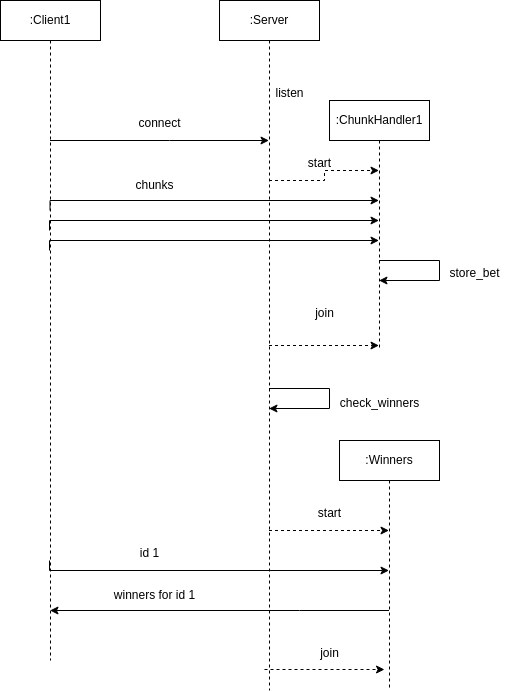

The diagram above was exported from draw.io. Its source (the exported page's mxGraphModel, read from the mxfile embedded in the PNG):
<mxGraphModel dx="826" dy="1591" grid="1" gridSize="10" guides="1" tooltips="1" connect="1" arrows="1" fold="1" page="1" pageScale="1" pageWidth="850" pageHeight="1100" math="0" shadow="0">
  <root>
    <mxCell id="0" />
    <mxCell id="1" parent="0" />
    <mxCell id="vSFNEDh-ecFYBlCZ8b_e-3" style="edgeStyle=orthogonalEdgeStyle;rounded=0;orthogonalLoop=1;jettySize=auto;html=1;curved=0;" edge="1" parent="1" target="vSFNEDh-ecFYBlCZ8b_e-28">
      <mxGeometry relative="1" as="geometry">
        <mxPoint x="190.5" y="90" as="sourcePoint" />
        <mxPoint x="409.5" y="90" as="targetPoint" />
        <Array as="points">
          <mxPoint x="191" y="80" />
        </Array>
      </mxGeometry>
    </mxCell>
    <mxCell id="vSFNEDh-ecFYBlCZ8b_e-34" style="edgeStyle=orthogonalEdgeStyle;rounded=0;orthogonalLoop=1;jettySize=auto;html=1;curved=0;" edge="1" parent="1" source="vSFNEDh-ecFYBlCZ8b_e-1" target="vSFNEDh-ecFYBlCZ8b_e-2">
      <mxGeometry relative="1" as="geometry">
        <Array as="points">
          <mxPoint x="310" y="20" />
          <mxPoint x="310" y="20" />
        </Array>
      </mxGeometry>
    </mxCell>
    <mxCell id="vSFNEDh-ecFYBlCZ8b_e-1" value=":Client1" style="shape=umlLifeline;perimeter=lifelinePerimeter;whiteSpace=wrap;html=1;container=1;dropTarget=0;collapsible=0;recursiveResize=0;outlineConnect=0;portConstraint=eastwest;newEdgeStyle={&quot;curved&quot;:0,&quot;rounded&quot;:0};" vertex="1" parent="1">
      <mxGeometry x="141" y="-120" width="100" height="660" as="geometry" />
    </mxCell>
    <mxCell id="vSFNEDh-ecFYBlCZ8b_e-46" style="edgeStyle=orthogonalEdgeStyle;rounded=0;orthogonalLoop=1;jettySize=auto;html=1;curved=0;dashed=1;" edge="1" parent="1" source="vSFNEDh-ecFYBlCZ8b_e-2" target="vSFNEDh-ecFYBlCZ8b_e-28">
      <mxGeometry relative="1" as="geometry">
        <Array as="points">
          <mxPoint x="465" y="60" />
          <mxPoint x="465" y="50" />
        </Array>
      </mxGeometry>
    </mxCell>
    <mxCell id="vSFNEDh-ecFYBlCZ8b_e-54" style="edgeStyle=orthogonalEdgeStyle;rounded=0;orthogonalLoop=1;jettySize=auto;html=1;curved=0;dashed=1;" edge="1" parent="1" source="vSFNEDh-ecFYBlCZ8b_e-2" target="vSFNEDh-ecFYBlCZ8b_e-53">
      <mxGeometry relative="1" as="geometry">
        <Array as="points">
          <mxPoint x="470" y="410" />
          <mxPoint x="470" y="410" />
        </Array>
      </mxGeometry>
    </mxCell>
    <mxCell id="vSFNEDh-ecFYBlCZ8b_e-2" value=":Server" style="shape=umlLifeline;perimeter=lifelinePerimeter;whiteSpace=wrap;html=1;container=1;dropTarget=0;collapsible=0;recursiveResize=0;outlineConnect=0;portConstraint=eastwest;newEdgeStyle={&quot;curved&quot;:0,&quot;rounded&quot;:0};" vertex="1" parent="1">
      <mxGeometry x="360" y="-120" width="100" height="690" as="geometry" />
    </mxCell>
    <mxCell id="vSFNEDh-ecFYBlCZ8b_e-4" style="edgeStyle=orthogonalEdgeStyle;rounded=0;orthogonalLoop=1;jettySize=auto;html=1;curved=0;" edge="1" parent="1" target="vSFNEDh-ecFYBlCZ8b_e-28">
      <mxGeometry relative="1" as="geometry">
        <mxPoint x="190" y="110" as="sourcePoint" />
        <mxPoint x="410" y="110" as="targetPoint" />
        <Array as="points">
          <mxPoint x="190" y="100" />
        </Array>
      </mxGeometry>
    </mxCell>
    <mxCell id="vSFNEDh-ecFYBlCZ8b_e-5" style="edgeStyle=orthogonalEdgeStyle;rounded=0;orthogonalLoop=1;jettySize=auto;html=1;curved=0;" edge="1" parent="1" target="vSFNEDh-ecFYBlCZ8b_e-28">
      <mxGeometry relative="1" as="geometry">
        <mxPoint x="190" y="130" as="sourcePoint" />
        <mxPoint x="410" y="130" as="targetPoint" />
        <Array as="points">
          <mxPoint x="190" y="120" />
        </Array>
      </mxGeometry>
    </mxCell>
    <mxCell id="vSFNEDh-ecFYBlCZ8b_e-6" value="chunks" style="text;html=1;align=center;verticalAlign=middle;resizable=0;points=[];autosize=1;strokeColor=none;fillColor=none;" vertex="1" parent="1">
      <mxGeometry x="265" y="50" width="60" height="30" as="geometry" />
    </mxCell>
    <mxCell id="vSFNEDh-ecFYBlCZ8b_e-21" style="edgeStyle=orthogonalEdgeStyle;rounded=0;orthogonalLoop=1;jettySize=auto;html=1;curved=0;" edge="1" parent="1" target="vSFNEDh-ecFYBlCZ8b_e-53">
      <mxGeometry relative="1" as="geometry">
        <mxPoint x="190" y="440" as="sourcePoint" />
        <Array as="points">
          <mxPoint x="190" y="450" />
        </Array>
      </mxGeometry>
    </mxCell>
    <mxCell id="vSFNEDh-ecFYBlCZ8b_e-24" value="id 1" style="text;html=1;align=center;verticalAlign=middle;resizable=0;points=[];autosize=1;strokeColor=none;fillColor=none;" vertex="1" parent="1">
      <mxGeometry x="270" y="418" width="40" height="30" as="geometry" />
    </mxCell>
    <mxCell id="vSFNEDh-ecFYBlCZ8b_e-27" value="winners for id 1" style="text;html=1;align=center;verticalAlign=middle;resizable=0;points=[];autosize=1;strokeColor=none;fillColor=none;" vertex="1" parent="1">
      <mxGeometry x="245" y="460" width="100" height="30" as="geometry" />
    </mxCell>
    <mxCell id="vSFNEDh-ecFYBlCZ8b_e-28" value=":ChunkHandler1" style="shape=umlLifeline;perimeter=lifelinePerimeter;whiteSpace=wrap;html=1;container=1;dropTarget=0;collapsible=0;recursiveResize=0;outlineConnect=0;portConstraint=eastwest;newEdgeStyle={&quot;curved&quot;:0,&quot;rounded&quot;:0};" vertex="1" parent="1">
      <mxGeometry x="470" y="-20" width="100" height="250" as="geometry" />
    </mxCell>
    <mxCell id="vSFNEDh-ecFYBlCZ8b_e-33" value="listen" style="text;html=1;align=center;verticalAlign=middle;resizable=0;points=[];autosize=1;strokeColor=none;fillColor=none;" vertex="1" parent="1">
      <mxGeometry x="405" y="-42" width="50" height="30" as="geometry" />
    </mxCell>
    <mxCell id="vSFNEDh-ecFYBlCZ8b_e-35" value="connect" style="text;html=1;align=center;verticalAlign=middle;resizable=0;points=[];autosize=1;strokeColor=none;fillColor=none;" vertex="1" parent="1">
      <mxGeometry x="265" y="-12" width="70" height="30" as="geometry" />
    </mxCell>
    <mxCell id="vSFNEDh-ecFYBlCZ8b_e-42" style="edgeStyle=orthogonalEdgeStyle;rounded=0;orthogonalLoop=1;jettySize=auto;html=1;curved=0;" edge="1" parent="1">
      <mxGeometry relative="1" as="geometry">
        <mxPoint x="519.5" y="140" as="sourcePoint" />
        <mxPoint x="519.5" y="160" as="targetPoint" />
        <Array as="points">
          <mxPoint x="580" y="160" />
        </Array>
      </mxGeometry>
    </mxCell>
    <mxCell id="vSFNEDh-ecFYBlCZ8b_e-43" value="store_bet" style="text;html=1;align=center;verticalAlign=middle;resizable=0;points=[];autosize=1;strokeColor=none;fillColor=none;" vertex="1" parent="1">
      <mxGeometry x="580" y="138" width="70" height="30" as="geometry" />
    </mxCell>
    <mxCell id="vSFNEDh-ecFYBlCZ8b_e-48" value="start" style="text;html=1;align=center;verticalAlign=middle;resizable=0;points=[];autosize=1;strokeColor=none;fillColor=none;" vertex="1" parent="1">
      <mxGeometry x="435" y="28" width="50" height="30" as="geometry" />
    </mxCell>
    <mxCell id="vSFNEDh-ecFYBlCZ8b_e-49" style="edgeStyle=orthogonalEdgeStyle;rounded=0;orthogonalLoop=1;jettySize=auto;html=1;curved=0;dashed=1;" edge="1" parent="1" source="vSFNEDh-ecFYBlCZ8b_e-2" target="vSFNEDh-ecFYBlCZ8b_e-28">
      <mxGeometry relative="1" as="geometry">
        <mxPoint x="420" y="70" as="sourcePoint" />
        <mxPoint x="510" y="180" as="targetPoint" />
        <Array as="points">
          <mxPoint x="470" y="190" />
          <mxPoint x="470" y="190" />
        </Array>
      </mxGeometry>
    </mxCell>
    <mxCell id="vSFNEDh-ecFYBlCZ8b_e-50" value="join" style="text;html=1;align=center;verticalAlign=middle;resizable=0;points=[];autosize=1;strokeColor=none;fillColor=none;" vertex="1" parent="1">
      <mxGeometry x="445" y="178" width="40" height="30" as="geometry" />
    </mxCell>
    <mxCell id="vSFNEDh-ecFYBlCZ8b_e-51" style="edgeStyle=orthogonalEdgeStyle;rounded=0;orthogonalLoop=1;jettySize=auto;html=1;curved=0;" edge="1" parent="1">
      <mxGeometry relative="1" as="geometry">
        <mxPoint x="409.5" y="268" as="sourcePoint" />
        <mxPoint x="409.5" y="288" as="targetPoint" />
        <Array as="points">
          <mxPoint x="470" y="268" />
          <mxPoint x="470" y="288" />
        </Array>
      </mxGeometry>
    </mxCell>
    <mxCell id="vSFNEDh-ecFYBlCZ8b_e-52" value="check_winners" style="text;html=1;align=center;verticalAlign=middle;resizable=0;points=[];autosize=1;strokeColor=none;fillColor=none;" vertex="1" parent="1">
      <mxGeometry x="470" y="268" width="100" height="30" as="geometry" />
    </mxCell>
    <mxCell id="vSFNEDh-ecFYBlCZ8b_e-56" style="edgeStyle=orthogonalEdgeStyle;rounded=0;orthogonalLoop=1;jettySize=auto;html=1;curved=0;" edge="1" parent="1" source="vSFNEDh-ecFYBlCZ8b_e-53" target="vSFNEDh-ecFYBlCZ8b_e-1">
      <mxGeometry relative="1" as="geometry">
        <Array as="points">
          <mxPoint x="440" y="490" />
          <mxPoint x="440" y="490" />
        </Array>
      </mxGeometry>
    </mxCell>
    <mxCell id="vSFNEDh-ecFYBlCZ8b_e-53" value=":Winners" style="shape=umlLifeline;perimeter=lifelinePerimeter;whiteSpace=wrap;html=1;container=1;dropTarget=0;collapsible=0;recursiveResize=0;outlineConnect=0;portConstraint=eastwest;newEdgeStyle={&quot;curved&quot;:0,&quot;rounded&quot;:0};" vertex="1" parent="1">
      <mxGeometry x="480" y="320" width="100" height="250" as="geometry" />
    </mxCell>
    <mxCell id="vSFNEDh-ecFYBlCZ8b_e-55" value="start" style="text;html=1;align=center;verticalAlign=middle;resizable=0;points=[];autosize=1;strokeColor=none;fillColor=none;" vertex="1" parent="1">
      <mxGeometry x="445" y="378" width="50" height="30" as="geometry" />
    </mxCell>
    <mxCell id="vSFNEDh-ecFYBlCZ8b_e-59" style="edgeStyle=orthogonalEdgeStyle;rounded=0;orthogonalLoop=1;jettySize=auto;html=1;curved=0;dashed=1;" edge="1" parent="1">
      <mxGeometry relative="1" as="geometry">
        <mxPoint x="405" y="549" as="sourcePoint" />
        <mxPoint x="525" y="549" as="targetPoint" />
        <Array as="points">
          <mxPoint x="465" y="549" />
          <mxPoint x="465" y="549" />
        </Array>
      </mxGeometry>
    </mxCell>
    <mxCell id="vSFNEDh-ecFYBlCZ8b_e-60" value="join" style="text;html=1;align=center;verticalAlign=middle;resizable=0;points=[];autosize=1;strokeColor=none;fillColor=none;" vertex="1" parent="1">
      <mxGeometry x="450" y="518" width="40" height="30" as="geometry" />
    </mxCell>
  </root>
</mxGraphModel>